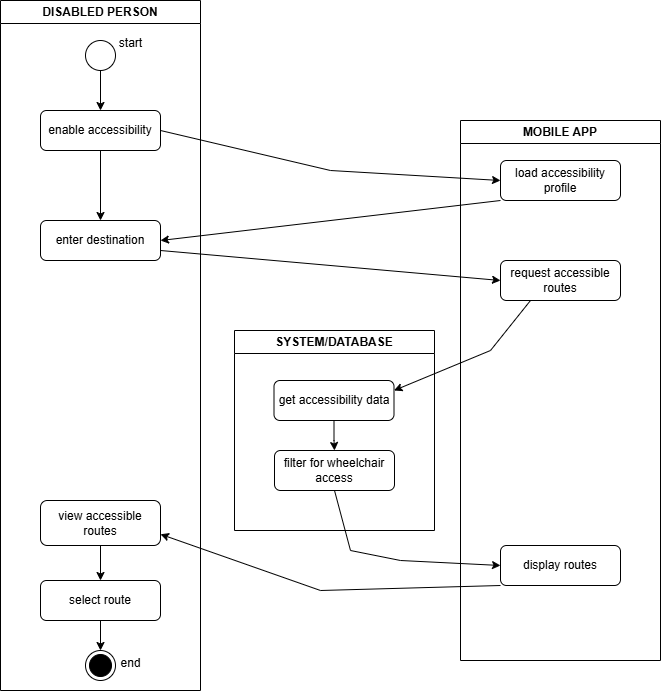

The diagram above was exported from draw.io. Its source (the exported page's mxGraphModel, read from the mxfile embedded in the PNG):
<mxGraphModel dx="872" dy="439" grid="1" gridSize="10" guides="1" tooltips="1" connect="1" arrows="1" fold="1" page="1" pageScale="1" pageWidth="827" pageHeight="1169" math="0" shadow="0">
  <root>
    <mxCell id="0" />
    <mxCell id="1" parent="0" />
    <mxCell id="nAyFDg6l5Va4W7CKXfzr-1" value="SYSTEM/DATABASE" style="swimlane;whiteSpace=wrap;html=1;startSize=23;" vertex="1" parent="1">
      <mxGeometry x="314" y="370" width="200" height="200" as="geometry" />
    </mxCell>
    <mxCell id="nAyFDg6l5Va4W7CKXfzr-17" value="" style="edgeStyle=orthogonalEdgeStyle;rounded=0;orthogonalLoop=1;jettySize=auto;html=1;" edge="1" parent="nAyFDg6l5Va4W7CKXfzr-1" source="nAyFDg6l5Va4W7CKXfzr-14" target="nAyFDg6l5Va4W7CKXfzr-16">
      <mxGeometry relative="1" as="geometry" />
    </mxCell>
    <mxCell id="nAyFDg6l5Va4W7CKXfzr-14" value="get accessibility data" style="rounded=1;whiteSpace=wrap;html=1;" vertex="1" parent="nAyFDg6l5Va4W7CKXfzr-1">
      <mxGeometry x="39.5" y="50" width="120" height="40" as="geometry" />
    </mxCell>
    <mxCell id="nAyFDg6l5Va4W7CKXfzr-16" value="filter for wheelchair access" style="rounded=1;whiteSpace=wrap;html=1;" vertex="1" parent="nAyFDg6l5Va4W7CKXfzr-1">
      <mxGeometry x="40" y="120" width="120" height="40" as="geometry" />
    </mxCell>
    <mxCell id="nAyFDg6l5Va4W7CKXfzr-2" value="MOBILE APP" style="swimlane;whiteSpace=wrap;html=1;" vertex="1" parent="1">
      <mxGeometry x="540" y="160" width="200" height="540" as="geometry" />
    </mxCell>
    <mxCell id="nAyFDg6l5Va4W7CKXfzr-8" value="load accessibility profile" style="rounded=1;whiteSpace=wrap;html=1;" vertex="1" parent="nAyFDg6l5Va4W7CKXfzr-2">
      <mxGeometry x="40" y="40" width="120" height="40" as="geometry" />
    </mxCell>
    <mxCell id="nAyFDg6l5Va4W7CKXfzr-9" value="request accessible routes" style="rounded=1;whiteSpace=wrap;html=1;" vertex="1" parent="nAyFDg6l5Va4W7CKXfzr-2">
      <mxGeometry x="40" y="140" width="120" height="40" as="geometry" />
    </mxCell>
    <mxCell id="nAyFDg6l5Va4W7CKXfzr-18" value="display routes" style="rounded=1;whiteSpace=wrap;html=1;" vertex="1" parent="nAyFDg6l5Va4W7CKXfzr-2">
      <mxGeometry x="40" y="425" width="120" height="40" as="geometry" />
    </mxCell>
    <mxCell id="nAyFDg6l5Va4W7CKXfzr-3" value="DISABLED PERSON" style="swimlane;whiteSpace=wrap;html=1;" vertex="1" parent="1">
      <mxGeometry x="80" y="40" width="200" height="690" as="geometry" />
    </mxCell>
    <mxCell id="nAyFDg6l5Va4W7CKXfzr-6" value="" style="edgeStyle=orthogonalEdgeStyle;rounded=0;orthogonalLoop=1;jettySize=auto;html=1;" edge="1" parent="nAyFDg6l5Va4W7CKXfzr-3" source="nAyFDg6l5Va4W7CKXfzr-4" target="nAyFDg6l5Va4W7CKXfzr-5">
      <mxGeometry relative="1" as="geometry" />
    </mxCell>
    <mxCell id="nAyFDg6l5Va4W7CKXfzr-4" value="" style="ellipse;whiteSpace=wrap;html=1;aspect=fixed;" vertex="1" parent="nAyFDg6l5Va4W7CKXfzr-3">
      <mxGeometry x="85" y="40" width="30" height="30" as="geometry" />
    </mxCell>
    <mxCell id="nAyFDg6l5Va4W7CKXfzr-12" value="" style="edgeStyle=orthogonalEdgeStyle;rounded=0;orthogonalLoop=1;jettySize=auto;html=1;" edge="1" parent="nAyFDg6l5Va4W7CKXfzr-3" source="nAyFDg6l5Va4W7CKXfzr-5" target="nAyFDg6l5Va4W7CKXfzr-7">
      <mxGeometry relative="1" as="geometry" />
    </mxCell>
    <mxCell id="nAyFDg6l5Va4W7CKXfzr-5" value="enable accessibility" style="rounded=1;whiteSpace=wrap;html=1;" vertex="1" parent="nAyFDg6l5Va4W7CKXfzr-3">
      <mxGeometry x="40" y="110" width="120" height="40" as="geometry" />
    </mxCell>
    <mxCell id="nAyFDg6l5Va4W7CKXfzr-7" value="enter destination" style="rounded=1;whiteSpace=wrap;html=1;" vertex="1" parent="nAyFDg6l5Va4W7CKXfzr-3">
      <mxGeometry x="40" y="220" width="120" height="40" as="geometry" />
    </mxCell>
    <mxCell id="nAyFDg6l5Va4W7CKXfzr-23" value="" style="edgeStyle=orthogonalEdgeStyle;rounded=0;orthogonalLoop=1;jettySize=auto;html=1;" edge="1" parent="nAyFDg6l5Va4W7CKXfzr-3" source="nAyFDg6l5Va4W7CKXfzr-20" target="nAyFDg6l5Va4W7CKXfzr-22">
      <mxGeometry relative="1" as="geometry" />
    </mxCell>
    <mxCell id="nAyFDg6l5Va4W7CKXfzr-20" value="view accessible routes" style="rounded=1;whiteSpace=wrap;html=1;" vertex="1" parent="nAyFDg6l5Va4W7CKXfzr-3">
      <mxGeometry x="40" y="500" width="120" height="45" as="geometry" />
    </mxCell>
    <mxCell id="nAyFDg6l5Va4W7CKXfzr-25" value="" style="edgeStyle=orthogonalEdgeStyle;rounded=0;orthogonalLoop=1;jettySize=auto;html=1;" edge="1" parent="nAyFDg6l5Va4W7CKXfzr-3" source="nAyFDg6l5Va4W7CKXfzr-22" target="nAyFDg6l5Va4W7CKXfzr-24">
      <mxGeometry relative="1" as="geometry" />
    </mxCell>
    <mxCell id="nAyFDg6l5Va4W7CKXfzr-22" value="select route" style="rounded=1;whiteSpace=wrap;html=1;" vertex="1" parent="nAyFDg6l5Va4W7CKXfzr-3">
      <mxGeometry x="40" y="580" width="120" height="40" as="geometry" />
    </mxCell>
    <mxCell id="nAyFDg6l5Va4W7CKXfzr-24" value="" style="ellipse;html=1;shape=endState;fillColor=#000000;strokeColor=light-dark(#000000,#FF9090);" vertex="1" parent="nAyFDg6l5Va4W7CKXfzr-3">
      <mxGeometry x="85" y="650" width="30" height="30" as="geometry" />
    </mxCell>
    <mxCell id="nAyFDg6l5Va4W7CKXfzr-10" value="" style="endArrow=classic;html=1;rounded=0;exitX=1;exitY=0.5;exitDx=0;exitDy=0;entryX=0;entryY=0.5;entryDx=0;entryDy=0;" edge="1" parent="1" source="nAyFDg6l5Va4W7CKXfzr-5" target="nAyFDg6l5Va4W7CKXfzr-8">
      <mxGeometry width="50" height="50" relative="1" as="geometry">
        <mxPoint x="390" y="270" as="sourcePoint" />
        <mxPoint x="440" y="220" as="targetPoint" />
        <Array as="points">
          <mxPoint x="410" y="210" />
        </Array>
      </mxGeometry>
    </mxCell>
    <mxCell id="nAyFDg6l5Va4W7CKXfzr-11" value="" style="endArrow=classic;html=1;rounded=0;exitX=0;exitY=1;exitDx=0;exitDy=0;entryX=1;entryY=0.5;entryDx=0;entryDy=0;" edge="1" parent="1" source="nAyFDg6l5Va4W7CKXfzr-8" target="nAyFDg6l5Va4W7CKXfzr-7">
      <mxGeometry width="50" height="50" relative="1" as="geometry">
        <mxPoint x="390" y="270" as="sourcePoint" />
        <mxPoint x="440" y="220" as="targetPoint" />
      </mxGeometry>
    </mxCell>
    <mxCell id="nAyFDg6l5Va4W7CKXfzr-13" value="" style="endArrow=classic;html=1;rounded=0;exitX=1;exitY=0.75;exitDx=0;exitDy=0;entryX=0;entryY=0.5;entryDx=0;entryDy=0;" edge="1" parent="1" source="nAyFDg6l5Va4W7CKXfzr-7" target="nAyFDg6l5Va4W7CKXfzr-9">
      <mxGeometry width="50" height="50" relative="1" as="geometry">
        <mxPoint x="390" y="270" as="sourcePoint" />
        <mxPoint x="440" y="220" as="targetPoint" />
      </mxGeometry>
    </mxCell>
    <mxCell id="nAyFDg6l5Va4W7CKXfzr-15" value="" style="endArrow=classic;html=1;rounded=0;exitX=0.25;exitY=1;exitDx=0;exitDy=0;entryX=1;entryY=0.25;entryDx=0;entryDy=0;" edge="1" parent="1" source="nAyFDg6l5Va4W7CKXfzr-9" target="nAyFDg6l5Va4W7CKXfzr-14">
      <mxGeometry width="50" height="50" relative="1" as="geometry">
        <mxPoint x="390" y="400" as="sourcePoint" />
        <mxPoint x="440" y="350" as="targetPoint" />
        <Array as="points">
          <mxPoint x="570" y="390" />
        </Array>
      </mxGeometry>
    </mxCell>
    <mxCell id="nAyFDg6l5Va4W7CKXfzr-19" value="" style="endArrow=classic;html=1;rounded=0;entryX=0;entryY=0.5;entryDx=0;entryDy=0;exitX=0.5;exitY=1;exitDx=0;exitDy=0;" edge="1" parent="1" source="nAyFDg6l5Va4W7CKXfzr-16" target="nAyFDg6l5Va4W7CKXfzr-18">
      <mxGeometry width="50" height="50" relative="1" as="geometry">
        <mxPoint x="390" y="560" as="sourcePoint" />
        <mxPoint x="440" y="510" as="targetPoint" />
        <Array as="points">
          <mxPoint x="430" y="590" />
          <mxPoint x="480" y="600" />
        </Array>
      </mxGeometry>
    </mxCell>
    <mxCell id="nAyFDg6l5Va4W7CKXfzr-21" value="" style="endArrow=classic;html=1;rounded=0;exitX=0;exitY=1;exitDx=0;exitDy=0;entryX=1;entryY=0.75;entryDx=0;entryDy=0;" edge="1" parent="1" source="nAyFDg6l5Va4W7CKXfzr-18" target="nAyFDg6l5Va4W7CKXfzr-20">
      <mxGeometry width="50" height="50" relative="1" as="geometry">
        <mxPoint x="389" y="700" as="sourcePoint" />
        <mxPoint x="439" y="650" as="targetPoint" />
        <Array as="points">
          <mxPoint x="400" y="630" />
        </Array>
      </mxGeometry>
    </mxCell>
    <mxCell id="nAyFDg6l5Va4W7CKXfzr-26" value="end" style="text;html=1;align=center;verticalAlign=middle;resizable=0;points=[];autosize=1;strokeColor=none;fillColor=none;" vertex="1" parent="1">
      <mxGeometry x="190" y="688" width="40" height="30" as="geometry" />
    </mxCell>
    <mxCell id="nAyFDg6l5Va4W7CKXfzr-27" value="start" style="text;html=1;align=center;verticalAlign=middle;resizable=0;points=[];autosize=1;strokeColor=none;fillColor=none;" vertex="1" parent="1">
      <mxGeometry x="185" y="68" width="50" height="30" as="geometry" />
    </mxCell>
  </root>
</mxGraphModel>